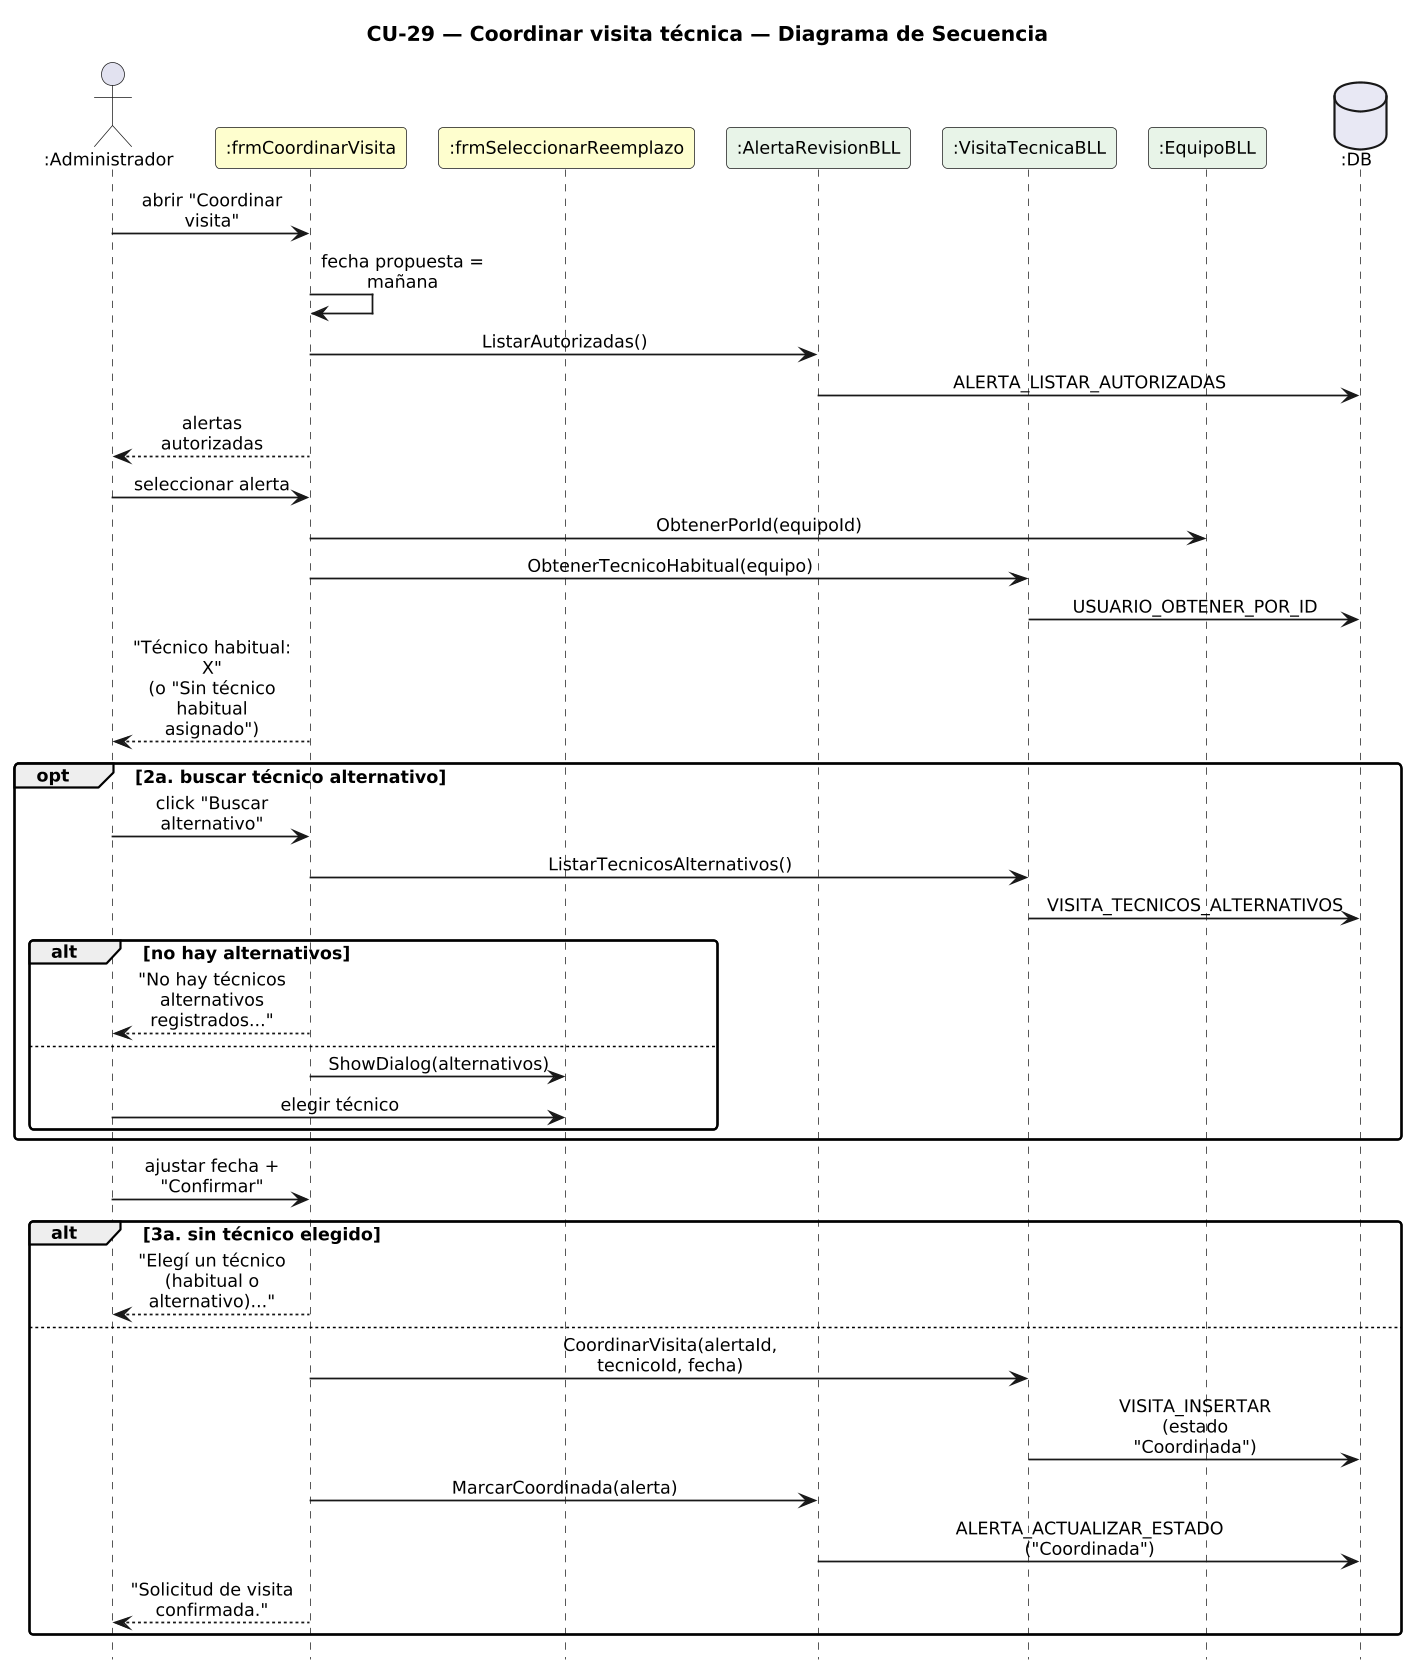

The diagram above was rendered by PlantUML. Its source (embedded in the PNG):
@startuml DiagramaSecuencia_CU29_CoordinarVisita

title CU-29 — Coordinar visita técnica — Diagrama de Secuencia

skinparam shadowing false
skinparam roundcorner 6
skinparam sequenceArrowThickness 1.2
skinparam ParticipantPadding 6
skinparam BoxPadding 4
skinparam maxMessageSize 115
skinparam sequenceMessageAlign center
skinparam defaultFontSize 12
skinparam dpi 140
hide footbox

actor ":Administrador" as A
participant ":frmCoordinarVisita" as F #FEFECE
participant ":frmSeleccionarReemplazo" as SR #FEFECE
participant ":AlertaRevisionBLL" as AB #E8F4E8
participant ":VisitaTecnicaBLL" as VB #E8F4E8
participant ":EquipoBLL" as EB #E8F4E8
database ":DB" as DB #E8E8F4

A -> F : abrir "Coordinar visita"
F -> F : fecha propuesta = mañana
F -> AB : ListarAutorizadas()
AB -> DB : ALERTA_LISTAR_AUTORIZADAS
F --> A : alertas autorizadas
A -> F : seleccionar alerta
F -> EB : ObtenerPorId(equipoId)
F -> VB : ObtenerTecnicoHabitual(equipo)
VB -> DB : USUARIO_OBTENER_POR_ID
F --> A : "Técnico habitual: X"\n(o "Sin técnico habitual asignado")
opt 2a. buscar técnico alternativo
  A -> F : click "Buscar alternativo"
  F -> VB : ListarTecnicosAlternativos()
  VB -> DB : VISITA_TECNICOS_ALTERNATIVOS
  alt no hay alternativos
    F --> A : "No hay técnicos alternativos registrados..."
  else
    F -> SR : ShowDialog(alternativos)
    A -> SR : elegir técnico
  end
end
A -> F : ajustar fecha + "Confirmar"
alt 3a. sin técnico elegido
  F --> A : "Elegí un técnico (habitual o alternativo)..."
else
  F -> VB : CoordinarVisita(alertaId, tecnicoId, fecha)
  VB -> DB : VISITA_INSERTAR (estado "Coordinada")
  F -> AB : MarcarCoordinada(alerta)
  AB -> DB : ALERTA_ACTUALIZAR_ESTADO ("Coordinada")
  F --> A : "Solicitud de visita confirmada."
end

@enduml